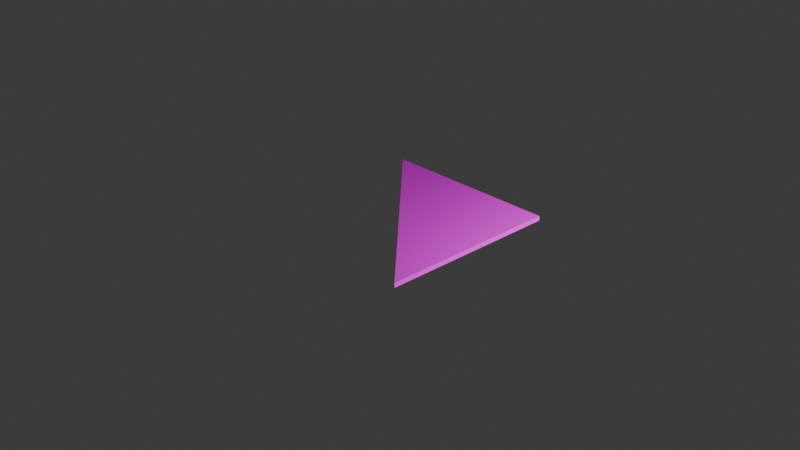 # Source: tile_diag01.blend  (saved by Blender 4.0.36; exported with 4.5.12 LTS)
import bpy
from mathutils import Matrix  # noqa: F401  (used for matrix-valued properties, if any)

bpy.ops.wm.read_factory_settings(use_empty=True)
scene = bpy.context.scene
scene.name = 'Scene'

# ---- collections
col_collection = bpy.data.collections.new('Collection'); scene.collection.children.link(col_collection)

# ---- images (referenced by path relative to the original .blend; pixels are not part of the script)
import os
ASSET_DIR = os.environ.get("B2B_ASSET_DIR", "")  # directory of the original .blend (textures are referenced by path, not embedded)
HERE = os.path.dirname(os.path.abspath(__file__))  # packed textures are extracted next to this script under _unpacked/

def load_image(name, relpath, width, height, colorspace="sRGB"):
    """Load a texture the original file referenced (path relative to the .blend, or extracted next to this script)."""
    p = next((c for c in (os.path.join(HERE, relpath), os.path.join(ASSET_DIR, relpath)) if relpath and os.path.exists(c)), "")
    if p:
        img = bpy.data.images.load(p, check_existing=True)
        img.name = name
    else:  # same state as the original file: an image datablock whose file is absent (Cycles renders it pink)
        img = bpy.data.images.new(name, width, height)
        img.source = "FILE"
        img.filepath = "//" + (relpath or name)
    img.colorspace_settings.name = colorspace
    return img
img_tile_diag01_png = load_image('tile_diag01.png', 'tile_diag01.png', 1024, 1024, 'sRGB')

# ---- materials (node trees are filled in below, after node groups)
mat_tile = bpy.data.materials.new('tile')
mat_tile.surface_render_method = 'BLENDED'
mat_tile.blend_method = 'BLEND'
mat_tile.use_transparent_shadow = False

# ---- material node trees
mat_tile.use_nodes = True; mat_tile.node_tree.nodes.clear()
_N = mat_tile.node_tree.nodes; _L = mat_tile.node_tree.links
n0 = _N.new('ShaderNodeBsdfPrincipled'); n0.name = 'Principled BSDF'; n0.location = (10, 300)
n0.inputs[3].default_value = 1.45
n0.inputs[4].default_value = 0.821
n1 = _N.new('ShaderNodeOutputMaterial'); n1.name = 'Material Output'; n1.location = (300, 300)
n2 = _N.new('ShaderNodeTexImage'); n2.name = 'Image Texture'; n2.location = (-280, 271)
n2.image = img_tile_diag01_png
_L.new(n0.outputs[0], n1.inputs[0])
_L.new(n2.outputs[0], n0.inputs[0])
n1.is_active_output = True

# ---- world
world_world = bpy.data.worlds.new('World'); scene.world = world_world
world_world.use_nodes = True; world_world.node_tree.nodes.clear()
_N = world_world.node_tree.nodes; _L = world_world.node_tree.links
n0 = _N.new('ShaderNodeOutputWorld'); n0.name = 'World Output'; n0.location = (300, 300)
n1 = _N.new('ShaderNodeBackground'); n1.name = 'Background'; n1.location = (10, 300)
n1.inputs[0].default_value = (0.05088, 0.05088, 0.05088, 1.0)
_L.new(n1.outputs[0], n0.inputs[0])
n0.is_active_output = True
world_world.color = (0.05088, 0.05088, 0.05088)
world_world.use_sun_shadow = False
world_world.sun_shadow_jitter_overblur = 0.0

# ---- cameras
cam_camera = bpy.data.cameras.new('Camera')
cam_camera.clip_end = 100.0
cam_camera.ortho_scale = 7.314

# ---- lights
light_light = bpy.data.lights.new('Light', 'POINT')
light_light.transmission_factor = 0.0
light_light.use_soft_falloff = False
light_light.energy = 1000.0
light_light.shadow_soft_size = 0.0754
light_light.shadow_maximum_resolution = 0.006
light_light.use_absolute_resolution = True

# ---- meshes
me_plane = bpy.data.meshes.new('Plane')
me_plane.from_pydata([(1.0, -1.0, 0.0), (-1.0, 1.0, 0.0), (1.0, 1.0, 0.0), (1.0, -1.0, 0.05), (-1.0, 1.0, 0.05), (1.0, 1.0, 0.05)], [], [(2, 1, 4, 5), (0, 2, 5, 3), (1, 2, 0), (3, 5, 4), (0, 3, 4, 1)])
_uv = me_plane.uv_layers.new(name='UVMap')
_uv.uv.foreach_set('vector', [0.02502, 1.579e-05, 0.02502, 1.0, 1.586e-05, 1.0, 1.581e-05, 1.582e-05, 1.585e-05, 1.0, 1.581e-05, 1.579e-05, 0.02502, 1.579e-05, 0.02502, 1.0, 0.9999, 0.9999, 1.0, -0.0001002, 0.0001, 9.997e-05, 7.067e-05, 7.071e-05, 1.0, 0.0, 1.0, 0.9999, 0.01769, 1.0, 1.334e-05, 1.0, 1.33e-05, 1.329e-05, 0.01769, 1.329e-05])
me_plane.materials.append(mat_tile)
me_plane.update()

# ---- objects
ob_light = bpy.data.objects.new('Light', light_light)
ob_camera = bpy.data.objects.new('Camera', cam_camera)
ob_plane = bpy.data.objects.new('Plane', me_plane)

# ---- transforms, parenting, visibility, modifiers, constraints
ob_light.location = (4.076, 1.005, 2.025)
ob_light.rotation_euler = (0.6503, 0.05522, 1.866)
ob_light.lock_rotations_4d = False
ob_light.empty_display_type = 'ARROWS'
ob_light.color = (0.0, 0.0, 0.0, 0.0)
ob_light.lineart.crease_threshold = 0.0
ob_camera.location = (7.359, -6.926, 4.958)
ob_camera.rotation_euler = (1.109, 0.0, 0.8149)
ob_camera.lock_rotations_4d = False
ob_camera.empty_display_type = 'ARROWS'
ob_camera.color = (0.0, 0.0, 0.0, 0.0)
ob_camera.display_type = 'WIRE'
ob_camera.lineart.crease_threshold = 0.0
ob_plane.location = (0.0, 0.0, 0.0)

# ---- collection membership
col_collection.objects.link(ob_light)
col_collection.objects.link(ob_camera)
col_collection.objects.link(ob_plane)

# ---- scene / render settings (as saved in the file)
scene.camera = ob_camera
scene.frame_start = 1; scene.frame_end = 250; scene.frame_set(1)
scene.render.engine = 'BLENDER_EEVEE_NEXT'
scene.cycles.sampling_pattern = 'TABULATED_SOBOL'
bpy.context.view_layer.update()
